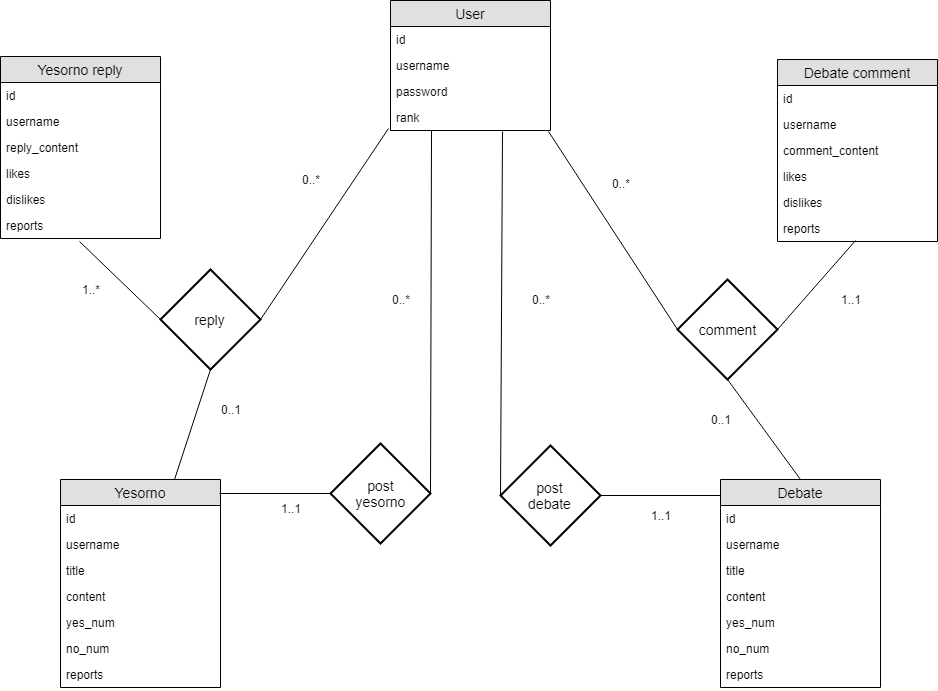

The diagram above was exported from draw.io. Its source (the exported page's mxGraphModel, read from the mxfile embedded in the PNG):
<mxGraphModel dx="1394" dy="796" grid="1" gridSize="10" guides="1" tooltips="1" connect="1" arrows="1" fold="1" page="1" pageScale="1" pageWidth="1100" pageHeight="850" background="#ffffff" math="0" shadow="0">
  <root>
    <mxCell id="0" />
    <mxCell id="1" parent="0" />
    <mxCell id="O9sJ5Hf2mIl7MtyLOQTh-1" value="User" style="swimlane;fontStyle=0;childLayout=stackLayout;horizontal=1;startSize=26;fillColor=#e0e0e0;horizontalStack=0;resizeParent=1;resizeParentMax=0;resizeLast=0;collapsible=1;marginBottom=0;swimlaneFillColor=#ffffff;align=center;fontSize=14;" vertex="1" parent="1">
      <mxGeometry x="470" y="81" width="160" height="130" as="geometry" />
    </mxCell>
    <mxCell id="O9sJ5Hf2mIl7MtyLOQTh-2" value="id" style="text;strokeColor=none;fillColor=none;spacingLeft=4;spacingRight=4;overflow=hidden;rotatable=0;points=[[0,0.5],[1,0.5]];portConstraint=eastwest;fontSize=12;" vertex="1" parent="O9sJ5Hf2mIl7MtyLOQTh-1">
      <mxGeometry y="26" width="160" height="26" as="geometry" />
    </mxCell>
    <mxCell id="O9sJ5Hf2mIl7MtyLOQTh-3" value="username" style="text;strokeColor=none;fillColor=none;spacingLeft=4;spacingRight=4;overflow=hidden;rotatable=0;points=[[0,0.5],[1,0.5]];portConstraint=eastwest;fontSize=12;" vertex="1" parent="O9sJ5Hf2mIl7MtyLOQTh-1">
      <mxGeometry y="52" width="160" height="26" as="geometry" />
    </mxCell>
    <mxCell id="O9sJ5Hf2mIl7MtyLOQTh-4" value="password" style="text;strokeColor=none;fillColor=none;spacingLeft=4;spacingRight=4;overflow=hidden;rotatable=0;points=[[0,0.5],[1,0.5]];portConstraint=eastwest;fontSize=12;" vertex="1" parent="O9sJ5Hf2mIl7MtyLOQTh-1">
      <mxGeometry y="78" width="160" height="26" as="geometry" />
    </mxCell>
    <mxCell id="O9sJ5Hf2mIl7MtyLOQTh-5" value="rank" style="text;strokeColor=none;fillColor=none;spacingLeft=4;spacingRight=4;overflow=hidden;rotatable=0;points=[[0,0.5],[1,0.5]];portConstraint=eastwest;fontSize=12;" vertex="1" parent="O9sJ5Hf2mIl7MtyLOQTh-1">
      <mxGeometry y="104" width="160" height="26" as="geometry" />
    </mxCell>
    <mxCell id="O9sJ5Hf2mIl7MtyLOQTh-6" value="Debate comment" style="swimlane;fontStyle=0;childLayout=stackLayout;horizontal=1;startSize=26;fillColor=#e0e0e0;horizontalStack=0;resizeParent=1;resizeParentMax=0;resizeLast=0;collapsible=1;marginBottom=0;swimlaneFillColor=#ffffff;align=center;fontSize=14;" vertex="1" parent="1">
      <mxGeometry x="857" y="140" width="160" height="182" as="geometry" />
    </mxCell>
    <mxCell id="O9sJ5Hf2mIl7MtyLOQTh-7" value="id" style="text;strokeColor=none;fillColor=none;spacingLeft=4;spacingRight=4;overflow=hidden;rotatable=0;points=[[0,0.5],[1,0.5]];portConstraint=eastwest;fontSize=12;" vertex="1" parent="O9sJ5Hf2mIl7MtyLOQTh-6">
      <mxGeometry y="26" width="160" height="26" as="geometry" />
    </mxCell>
    <mxCell id="O9sJ5Hf2mIl7MtyLOQTh-8" value="username" style="text;strokeColor=none;fillColor=none;spacingLeft=4;spacingRight=4;overflow=hidden;rotatable=0;points=[[0,0.5],[1,0.5]];portConstraint=eastwest;fontSize=12;" vertex="1" parent="O9sJ5Hf2mIl7MtyLOQTh-6">
      <mxGeometry y="52" width="160" height="26" as="geometry" />
    </mxCell>
    <mxCell id="O9sJ5Hf2mIl7MtyLOQTh-9" value="comment_content" style="text;strokeColor=none;fillColor=none;spacingLeft=4;spacingRight=4;overflow=hidden;rotatable=0;points=[[0,0.5],[1,0.5]];portConstraint=eastwest;fontSize=12;" vertex="1" parent="O9sJ5Hf2mIl7MtyLOQTh-6">
      <mxGeometry y="78" width="160" height="26" as="geometry" />
    </mxCell>
    <mxCell id="O9sJ5Hf2mIl7MtyLOQTh-10" value="likes" style="text;strokeColor=none;fillColor=none;spacingLeft=4;spacingRight=4;overflow=hidden;rotatable=0;points=[[0,0.5],[1,0.5]];portConstraint=eastwest;fontSize=12;" vertex="1" parent="O9sJ5Hf2mIl7MtyLOQTh-6">
      <mxGeometry y="104" width="160" height="26" as="geometry" />
    </mxCell>
    <mxCell id="O9sJ5Hf2mIl7MtyLOQTh-16" value="dislikes" style="text;strokeColor=none;fillColor=none;spacingLeft=4;spacingRight=4;overflow=hidden;rotatable=0;points=[[0,0.5],[1,0.5]];portConstraint=eastwest;fontSize=12;" vertex="1" parent="O9sJ5Hf2mIl7MtyLOQTh-6">
      <mxGeometry y="130" width="160" height="26" as="geometry" />
    </mxCell>
    <mxCell id="O9sJ5Hf2mIl7MtyLOQTh-17" value="reports" style="text;strokeColor=none;fillColor=none;spacingLeft=4;spacingRight=4;overflow=hidden;rotatable=0;points=[[0,0.5],[1,0.5]];portConstraint=eastwest;fontSize=12;" vertex="1" parent="O9sJ5Hf2mIl7MtyLOQTh-6">
      <mxGeometry y="156" width="160" height="26" as="geometry" />
    </mxCell>
    <mxCell id="O9sJ5Hf2mIl7MtyLOQTh-11" value="Yesorno reply" style="swimlane;fontStyle=0;childLayout=stackLayout;horizontal=1;startSize=26;fillColor=#e0e0e0;horizontalStack=0;resizeParent=1;resizeParentMax=0;resizeLast=0;collapsible=1;marginBottom=0;swimlaneFillColor=#ffffff;align=center;fontSize=14;" vertex="1" parent="1">
      <mxGeometry x="80" y="137" width="160" height="182" as="geometry" />
    </mxCell>
    <mxCell id="O9sJ5Hf2mIl7MtyLOQTh-12" value="id" style="text;strokeColor=none;fillColor=none;spacingLeft=4;spacingRight=4;overflow=hidden;rotatable=0;points=[[0,0.5],[1,0.5]];portConstraint=eastwest;fontSize=12;" vertex="1" parent="O9sJ5Hf2mIl7MtyLOQTh-11">
      <mxGeometry y="26" width="160" height="26" as="geometry" />
    </mxCell>
    <mxCell id="O9sJ5Hf2mIl7MtyLOQTh-13" value="username" style="text;strokeColor=none;fillColor=none;spacingLeft=4;spacingRight=4;overflow=hidden;rotatable=0;points=[[0,0.5],[1,0.5]];portConstraint=eastwest;fontSize=12;" vertex="1" parent="O9sJ5Hf2mIl7MtyLOQTh-11">
      <mxGeometry y="52" width="160" height="26" as="geometry" />
    </mxCell>
    <mxCell id="O9sJ5Hf2mIl7MtyLOQTh-14" value="reply_content" style="text;strokeColor=none;fillColor=none;spacingLeft=4;spacingRight=4;overflow=hidden;rotatable=0;points=[[0,0.5],[1,0.5]];portConstraint=eastwest;fontSize=12;" vertex="1" parent="O9sJ5Hf2mIl7MtyLOQTh-11">
      <mxGeometry y="78" width="160" height="26" as="geometry" />
    </mxCell>
    <mxCell id="O9sJ5Hf2mIl7MtyLOQTh-15" value="likes" style="text;strokeColor=none;fillColor=none;spacingLeft=4;spacingRight=4;overflow=hidden;rotatable=0;points=[[0,0.5],[1,0.5]];portConstraint=eastwest;fontSize=12;" vertex="1" parent="O9sJ5Hf2mIl7MtyLOQTh-11">
      <mxGeometry y="104" width="160" height="26" as="geometry" />
    </mxCell>
    <mxCell id="O9sJ5Hf2mIl7MtyLOQTh-18" value="dislikes" style="text;strokeColor=none;fillColor=none;spacingLeft=4;spacingRight=4;overflow=hidden;rotatable=0;points=[[0,0.5],[1,0.5]];portConstraint=eastwest;fontSize=12;" vertex="1" parent="O9sJ5Hf2mIl7MtyLOQTh-11">
      <mxGeometry y="130" width="160" height="26" as="geometry" />
    </mxCell>
    <mxCell id="O9sJ5Hf2mIl7MtyLOQTh-19" value="reports" style="text;strokeColor=none;fillColor=none;spacingLeft=4;spacingRight=4;overflow=hidden;rotatable=0;points=[[0,0.5],[1,0.5]];portConstraint=eastwest;fontSize=12;" vertex="1" parent="O9sJ5Hf2mIl7MtyLOQTh-11">
      <mxGeometry y="156" width="160" height="26" as="geometry" />
    </mxCell>
    <mxCell id="O9sJ5Hf2mIl7MtyLOQTh-20" value="Yesorno" style="swimlane;fontStyle=0;childLayout=stackLayout;horizontal=1;startSize=26;fillColor=#e0e0e0;horizontalStack=0;resizeParent=1;resizeParentMax=0;resizeLast=0;collapsible=1;marginBottom=0;swimlaneFillColor=#ffffff;align=center;fontSize=14;" vertex="1" parent="1">
      <mxGeometry x="140" y="560" width="160" height="208" as="geometry" />
    </mxCell>
    <mxCell id="O9sJ5Hf2mIl7MtyLOQTh-21" value="id" style="text;strokeColor=none;fillColor=none;spacingLeft=4;spacingRight=4;overflow=hidden;rotatable=0;points=[[0,0.5],[1,0.5]];portConstraint=eastwest;fontSize=12;" vertex="1" parent="O9sJ5Hf2mIl7MtyLOQTh-20">
      <mxGeometry y="26" width="160" height="26" as="geometry" />
    </mxCell>
    <mxCell id="O9sJ5Hf2mIl7MtyLOQTh-22" value="username" style="text;strokeColor=none;fillColor=none;spacingLeft=4;spacingRight=4;overflow=hidden;rotatable=0;points=[[0,0.5],[1,0.5]];portConstraint=eastwest;fontSize=12;" vertex="1" parent="O9sJ5Hf2mIl7MtyLOQTh-20">
      <mxGeometry y="52" width="160" height="26" as="geometry" />
    </mxCell>
    <mxCell id="O9sJ5Hf2mIl7MtyLOQTh-23" value="title" style="text;strokeColor=none;fillColor=none;spacingLeft=4;spacingRight=4;overflow=hidden;rotatable=0;points=[[0,0.5],[1,0.5]];portConstraint=eastwest;fontSize=12;" vertex="1" parent="O9sJ5Hf2mIl7MtyLOQTh-20">
      <mxGeometry y="78" width="160" height="26" as="geometry" />
    </mxCell>
    <mxCell id="O9sJ5Hf2mIl7MtyLOQTh-34" value="content" style="text;strokeColor=none;fillColor=none;spacingLeft=4;spacingRight=4;overflow=hidden;rotatable=0;points=[[0,0.5],[1,0.5]];portConstraint=eastwest;fontSize=12;" vertex="1" parent="O9sJ5Hf2mIl7MtyLOQTh-20">
      <mxGeometry y="104" width="160" height="26" as="geometry" />
    </mxCell>
    <mxCell id="O9sJ5Hf2mIl7MtyLOQTh-24" value="yes_num" style="text;strokeColor=none;fillColor=none;spacingLeft=4;spacingRight=4;overflow=hidden;rotatable=0;points=[[0,0.5],[1,0.5]];portConstraint=eastwest;fontSize=12;" vertex="1" parent="O9sJ5Hf2mIl7MtyLOQTh-20">
      <mxGeometry y="130" width="160" height="26" as="geometry" />
    </mxCell>
    <mxCell id="O9sJ5Hf2mIl7MtyLOQTh-25" value="no_num" style="text;strokeColor=none;fillColor=none;spacingLeft=4;spacingRight=4;overflow=hidden;rotatable=0;points=[[0,0.5],[1,0.5]];portConstraint=eastwest;fontSize=12;" vertex="1" parent="O9sJ5Hf2mIl7MtyLOQTh-20">
      <mxGeometry y="156" width="160" height="26" as="geometry" />
    </mxCell>
    <mxCell id="O9sJ5Hf2mIl7MtyLOQTh-26" value="reports" style="text;strokeColor=none;fillColor=none;spacingLeft=4;spacingRight=4;overflow=hidden;rotatable=0;points=[[0,0.5],[1,0.5]];portConstraint=eastwest;fontSize=12;" vertex="1" parent="O9sJ5Hf2mIl7MtyLOQTh-20">
      <mxGeometry y="182" width="160" height="26" as="geometry" />
    </mxCell>
    <mxCell id="O9sJ5Hf2mIl7MtyLOQTh-27" value="Debate" style="swimlane;fontStyle=0;childLayout=stackLayout;horizontal=1;startSize=26;fillColor=#e0e0e0;horizontalStack=0;resizeParent=1;resizeParentMax=0;resizeLast=0;collapsible=1;marginBottom=0;swimlaneFillColor=#ffffff;align=center;fontSize=14;" vertex="1" parent="1">
      <mxGeometry x="800" y="560" width="160" height="208" as="geometry" />
    </mxCell>
    <mxCell id="O9sJ5Hf2mIl7MtyLOQTh-28" value="id" style="text;strokeColor=none;fillColor=none;spacingLeft=4;spacingRight=4;overflow=hidden;rotatable=0;points=[[0,0.5],[1,0.5]];portConstraint=eastwest;fontSize=12;" vertex="1" parent="O9sJ5Hf2mIl7MtyLOQTh-27">
      <mxGeometry y="26" width="160" height="26" as="geometry" />
    </mxCell>
    <mxCell id="O9sJ5Hf2mIl7MtyLOQTh-29" value="username" style="text;strokeColor=none;fillColor=none;spacingLeft=4;spacingRight=4;overflow=hidden;rotatable=0;points=[[0,0.5],[1,0.5]];portConstraint=eastwest;fontSize=12;" vertex="1" parent="O9sJ5Hf2mIl7MtyLOQTh-27">
      <mxGeometry y="52" width="160" height="26" as="geometry" />
    </mxCell>
    <mxCell id="O9sJ5Hf2mIl7MtyLOQTh-30" value="title" style="text;strokeColor=none;fillColor=none;spacingLeft=4;spacingRight=4;overflow=hidden;rotatable=0;points=[[0,0.5],[1,0.5]];portConstraint=eastwest;fontSize=12;" vertex="1" parent="O9sJ5Hf2mIl7MtyLOQTh-27">
      <mxGeometry y="78" width="160" height="26" as="geometry" />
    </mxCell>
    <mxCell id="O9sJ5Hf2mIl7MtyLOQTh-35" value="content" style="text;strokeColor=none;fillColor=none;spacingLeft=4;spacingRight=4;overflow=hidden;rotatable=0;points=[[0,0.5],[1,0.5]];portConstraint=eastwest;fontSize=12;" vertex="1" parent="O9sJ5Hf2mIl7MtyLOQTh-27">
      <mxGeometry y="104" width="160" height="26" as="geometry" />
    </mxCell>
    <mxCell id="O9sJ5Hf2mIl7MtyLOQTh-31" value="yes_num" style="text;strokeColor=none;fillColor=none;spacingLeft=4;spacingRight=4;overflow=hidden;rotatable=0;points=[[0,0.5],[1,0.5]];portConstraint=eastwest;fontSize=12;" vertex="1" parent="O9sJ5Hf2mIl7MtyLOQTh-27">
      <mxGeometry y="130" width="160" height="26" as="geometry" />
    </mxCell>
    <mxCell id="O9sJ5Hf2mIl7MtyLOQTh-32" value="no_num" style="text;strokeColor=none;fillColor=none;spacingLeft=4;spacingRight=4;overflow=hidden;rotatable=0;points=[[0,0.5],[1,0.5]];portConstraint=eastwest;fontSize=12;" vertex="1" parent="O9sJ5Hf2mIl7MtyLOQTh-27">
      <mxGeometry y="156" width="160" height="26" as="geometry" />
    </mxCell>
    <mxCell id="O9sJ5Hf2mIl7MtyLOQTh-33" value="reports" style="text;strokeColor=none;fillColor=none;spacingLeft=4;spacingRight=4;overflow=hidden;rotatable=0;points=[[0,0.5],[1,0.5]];portConstraint=eastwest;fontSize=12;" vertex="1" parent="O9sJ5Hf2mIl7MtyLOQTh-27">
      <mxGeometry y="182" width="160" height="26" as="geometry" />
    </mxCell>
    <mxCell id="O9sJ5Hf2mIl7MtyLOQTh-36" value="post&lt;br&gt;yesorno&lt;br&gt;" style="shape=rhombus;strokeWidth=2;fontSize=17;perimeter=rhombusPerimeter;whiteSpace=wrap;html=1;align=center;fontSize=14;" vertex="1" parent="1">
      <mxGeometry x="410" y="524" width="100" height="100" as="geometry" />
    </mxCell>
    <mxCell id="O9sJ5Hf2mIl7MtyLOQTh-37" value="reply" style="shape=rhombus;strokeWidth=2;fontSize=17;perimeter=rhombusPerimeter;whiteSpace=wrap;html=1;align=center;fontSize=14;" vertex="1" parent="1">
      <mxGeometry x="240" y="350" width="100" height="100" as="geometry" />
    </mxCell>
    <mxCell id="O9sJ5Hf2mIl7MtyLOQTh-38" value="post&lt;br&gt;debate&lt;br&gt;" style="shape=rhombus;strokeWidth=2;fontSize=17;perimeter=rhombusPerimeter;whiteSpace=wrap;html=1;align=center;fontSize=14;" vertex="1" parent="1">
      <mxGeometry x="580" y="526" width="100" height="100" as="geometry" />
    </mxCell>
    <mxCell id="O9sJ5Hf2mIl7MtyLOQTh-39" value="comment" style="shape=rhombus;strokeWidth=2;fontSize=17;perimeter=rhombusPerimeter;whiteSpace=wrap;html=1;align=center;fontSize=14;" vertex="1" parent="1">
      <mxGeometry x="757" y="360" width="100" height="100" as="geometry" />
    </mxCell>
    <mxCell id="O9sJ5Hf2mIl7MtyLOQTh-40" value="" style="endArrow=none;html=1;entryX=0.256;entryY=1;entryDx=0;entryDy=0;entryPerimeter=0;exitX=1;exitY=0.5;exitDx=0;exitDy=0;" edge="1" parent="1" source="O9sJ5Hf2mIl7MtyLOQTh-36" target="O9sJ5Hf2mIl7MtyLOQTh-5">
      <mxGeometry width="50" height="50" relative="1" as="geometry">
        <mxPoint x="350" y="320" as="sourcePoint" />
        <mxPoint x="400" y="270" as="targetPoint" />
      </mxGeometry>
    </mxCell>
    <mxCell id="O9sJ5Hf2mIl7MtyLOQTh-41" value="" style="endArrow=none;html=1;entryX=0.7;entryY=1.038;entryDx=0;entryDy=0;entryPerimeter=0;exitX=0;exitY=0.5;exitDx=0;exitDy=0;" edge="1" parent="1" source="O9sJ5Hf2mIl7MtyLOQTh-38" target="O9sJ5Hf2mIl7MtyLOQTh-5">
      <mxGeometry width="50" height="50" relative="1" as="geometry">
        <mxPoint x="484" y="390" as="sourcePoint" />
        <mxPoint x="521" y="221" as="targetPoint" />
      </mxGeometry>
    </mxCell>
    <mxCell id="O9sJ5Hf2mIl7MtyLOQTh-42" value="" style="endArrow=none;html=1;entryX=1;entryY=0.5;entryDx=0;entryDy=0;exitX=0;exitY=0.077;exitDx=0;exitDy=0;exitPerimeter=0;" edge="1" parent="1" source="O9sJ5Hf2mIl7MtyLOQTh-27" target="O9sJ5Hf2mIl7MtyLOQTh-38">
      <mxGeometry width="50" height="50" relative="1" as="geometry">
        <mxPoint x="658" y="390" as="sourcePoint" />
        <mxPoint x="592" y="222" as="targetPoint" />
      </mxGeometry>
    </mxCell>
    <mxCell id="O9sJ5Hf2mIl7MtyLOQTh-43" value="" style="endArrow=none;html=1;entryX=0;entryY=0.5;entryDx=0;entryDy=0;exitX=0.994;exitY=0.067;exitDx=0;exitDy=0;exitPerimeter=0;" edge="1" parent="1" source="O9sJ5Hf2mIl7MtyLOQTh-20" target="O9sJ5Hf2mIl7MtyLOQTh-36">
      <mxGeometry width="50" height="50" relative="1" as="geometry">
        <mxPoint x="668" y="400" as="sourcePoint" />
        <mxPoint x="602" y="232" as="targetPoint" />
      </mxGeometry>
    </mxCell>
    <mxCell id="O9sJ5Hf2mIl7MtyLOQTh-44" value="" style="endArrow=none;html=1;entryX=0.494;entryY=1.115;entryDx=0;entryDy=0;entryPerimeter=0;exitX=0;exitY=0.5;exitDx=0;exitDy=0;" edge="1" parent="1" source="O9sJ5Hf2mIl7MtyLOQTh-37" target="O9sJ5Hf2mIl7MtyLOQTh-19">
      <mxGeometry width="50" height="50" relative="1" as="geometry">
        <mxPoint x="678" y="410" as="sourcePoint" />
        <mxPoint x="612" y="242" as="targetPoint" />
      </mxGeometry>
    </mxCell>
    <mxCell id="O9sJ5Hf2mIl7MtyLOQTh-45" value="" style="endArrow=none;html=1;entryX=0.5;entryY=1;entryDx=0;entryDy=0;" edge="1" parent="1" source="O9sJ5Hf2mIl7MtyLOQTh-20" target="O9sJ5Hf2mIl7MtyLOQTh-37">
      <mxGeometry width="50" height="50" relative="1" as="geometry">
        <mxPoint x="250" y="410" as="sourcePoint" />
        <mxPoint x="169" y="332" as="targetPoint" />
      </mxGeometry>
    </mxCell>
    <mxCell id="O9sJ5Hf2mIl7MtyLOQTh-46" value="" style="endArrow=none;html=1;entryX=1;entryY=0.5;entryDx=0;entryDy=0;exitX=-0.012;exitY=0.923;exitDx=0;exitDy=0;exitPerimeter=0;" edge="1" parent="1" source="O9sJ5Hf2mIl7MtyLOQTh-5" target="O9sJ5Hf2mIl7MtyLOQTh-37">
      <mxGeometry width="50" height="50" relative="1" as="geometry">
        <mxPoint x="264.01869158878503" y="570" as="sourcePoint" />
        <mxPoint x="300" y="460" as="targetPoint" />
      </mxGeometry>
    </mxCell>
    <mxCell id="O9sJ5Hf2mIl7MtyLOQTh-47" value="" style="endArrow=none;html=1;entryX=0;entryY=0.5;entryDx=0;entryDy=0;exitX=0.988;exitY=1.038;exitDx=0;exitDy=0;exitPerimeter=0;" edge="1" parent="1" source="O9sJ5Hf2mIl7MtyLOQTh-5" target="O9sJ5Hf2mIl7MtyLOQTh-39">
      <mxGeometry width="50" height="50" relative="1" as="geometry">
        <mxPoint x="478" y="108" as="sourcePoint" />
        <mxPoint x="300" y="360" as="targetPoint" />
      </mxGeometry>
    </mxCell>
    <mxCell id="O9sJ5Hf2mIl7MtyLOQTh-48" value="" style="endArrow=none;html=1;entryX=0.5;entryY=1;entryDx=0;entryDy=0;exitX=0.5;exitY=0;exitDx=0;exitDy=0;" edge="1" parent="1" source="O9sJ5Hf2mIl7MtyLOQTh-27" target="O9sJ5Hf2mIl7MtyLOQTh-39">
      <mxGeometry width="50" height="50" relative="1" as="geometry">
        <mxPoint x="641" y="104" as="sourcePoint" />
        <mxPoint x="817" y="370" as="targetPoint" />
      </mxGeometry>
    </mxCell>
    <mxCell id="O9sJ5Hf2mIl7MtyLOQTh-49" value="" style="endArrow=none;html=1;entryX=1;entryY=0.5;entryDx=0;entryDy=0;exitX=0.488;exitY=0.962;exitDx=0;exitDy=0;exitPerimeter=0;" edge="1" parent="1" source="O9sJ5Hf2mIl7MtyLOQTh-17" target="O9sJ5Hf2mIl7MtyLOQTh-39">
      <mxGeometry width="50" height="50" relative="1" as="geometry">
        <mxPoint x="847" y="570" as="sourcePoint" />
        <mxPoint x="817" y="470" as="targetPoint" />
      </mxGeometry>
    </mxCell>
    <mxCell id="O9sJ5Hf2mIl7MtyLOQTh-51" value="0..*" style="text;html=1;strokeColor=none;fillColor=none;align=center;verticalAlign=middle;whiteSpace=wrap;rounded=0;" vertex="1" parent="1">
      <mxGeometry x="370" y="250" width="40" height="20" as="geometry" />
    </mxCell>
    <mxCell id="O9sJ5Hf2mIl7MtyLOQTh-52" value="1..*" style="text;html=1;strokeColor=none;fillColor=none;align=center;verticalAlign=middle;whiteSpace=wrap;rounded=0;" vertex="1" parent="1">
      <mxGeometry x="150" y="360" width="40" height="20" as="geometry" />
    </mxCell>
    <mxCell id="O9sJ5Hf2mIl7MtyLOQTh-53" value="0..1" style="text;html=1;strokeColor=none;fillColor=none;align=center;verticalAlign=middle;whiteSpace=wrap;rounded=0;" vertex="1" parent="1">
      <mxGeometry x="290" y="480" width="40" height="20" as="geometry" />
    </mxCell>
    <mxCell id="O9sJ5Hf2mIl7MtyLOQTh-54" value="1..1" style="text;html=1;strokeColor=none;fillColor=none;align=center;verticalAlign=middle;whiteSpace=wrap;rounded=0;" vertex="1" parent="1">
      <mxGeometry x="350" y="579" width="40" height="20" as="geometry" />
    </mxCell>
    <mxCell id="O9sJ5Hf2mIl7MtyLOQTh-55" value="0..*" style="text;html=1;strokeColor=none;fillColor=none;align=center;verticalAlign=middle;whiteSpace=wrap;rounded=0;" vertex="1" parent="1">
      <mxGeometry x="460" y="370" width="40" height="20" as="geometry" />
    </mxCell>
    <mxCell id="O9sJ5Hf2mIl7MtyLOQTh-56" value="0..*" style="text;html=1;strokeColor=none;fillColor=none;align=center;verticalAlign=middle;whiteSpace=wrap;rounded=0;" vertex="1" parent="1">
      <mxGeometry x="600" y="370" width="40" height="20" as="geometry" />
    </mxCell>
    <mxCell id="O9sJ5Hf2mIl7MtyLOQTh-57" value="0..*" style="text;html=1;strokeColor=none;fillColor=none;align=center;verticalAlign=middle;whiteSpace=wrap;rounded=0;" vertex="1" parent="1">
      <mxGeometry x="680" y="254" width="40" height="20" as="geometry" />
    </mxCell>
    <mxCell id="O9sJ5Hf2mIl7MtyLOQTh-58" value="1..1" style="text;html=1;strokeColor=none;fillColor=none;align=center;verticalAlign=middle;whiteSpace=wrap;rounded=0;" vertex="1" parent="1">
      <mxGeometry x="910" y="370" width="40" height="20" as="geometry" />
    </mxCell>
    <mxCell id="O9sJ5Hf2mIl7MtyLOQTh-59" value="0..1" style="text;html=1;strokeColor=none;fillColor=none;align=center;verticalAlign=middle;whiteSpace=wrap;rounded=0;" vertex="1" parent="1">
      <mxGeometry x="780" y="490" width="40" height="20" as="geometry" />
    </mxCell>
    <mxCell id="O9sJ5Hf2mIl7MtyLOQTh-60" value="1..1" style="text;html=1;strokeColor=none;fillColor=none;align=center;verticalAlign=middle;whiteSpace=wrap;rounded=0;" vertex="1" parent="1">
      <mxGeometry x="720" y="586" width="40" height="20" as="geometry" />
    </mxCell>
  </root>
</mxGraphModel>